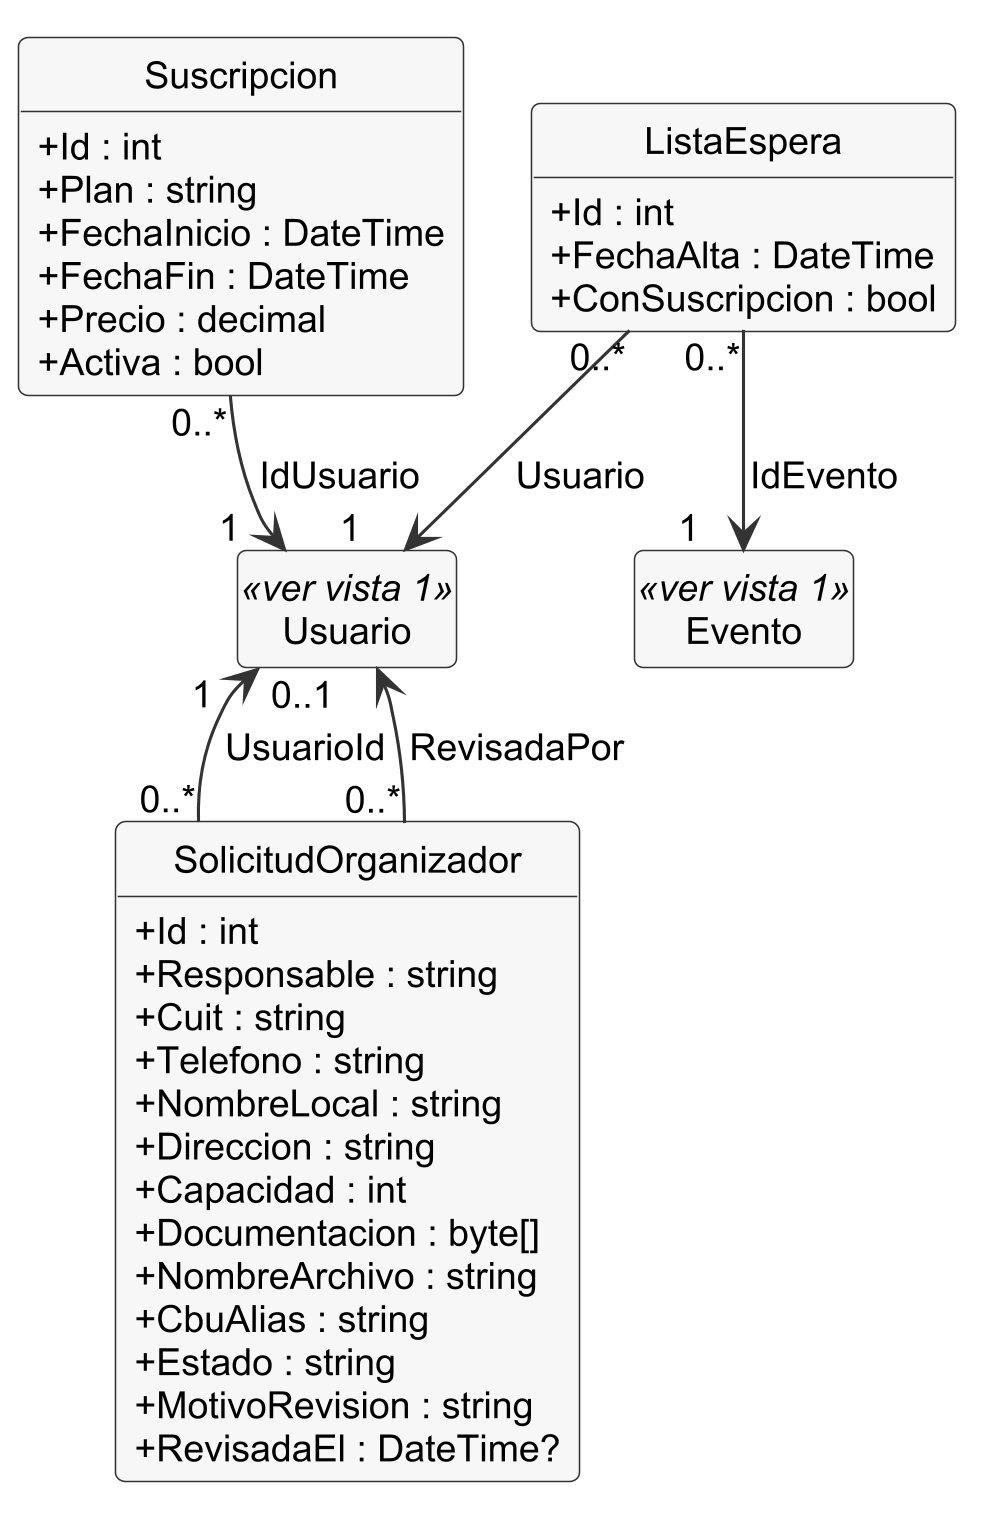

The diagram above was rendered by PlantUML. Its source (embedded in the PNG):
@startuml clases-1b-dominio-cuenta
skinparamlocked dpi 300
!include _estilo.iuml
skinparam nodesep 22
skinparam ranksep 32
hide empty members
' Diagrama de clases, vista 1b de 8: entidades de la cuenta del usuario (proyecto Entidades):
' suscripción, inscripción en la lista de espera y solicitud para ser Organizador.
' Usuario y Evento están completos en la vista 1: acá solo su nombre.
' Fuente: Entidade/*.cs. Las propiedades IdX que implementan una asociación no se repiten
' como atributo: la asociación ya las representa (regla R1).

class Usuario <<ver vista 1>>
class Evento <<ver vista 1>>
class Suscripcion {
  + Id : int
  + Plan : string
  + FechaInicio : DateTime
  + FechaFin : DateTime
  + Precio : decimal
  + Activa : bool
}
class ListaEspera {
  + Id : int
  + FechaAlta : DateTime
  + ConSuscripcion : bool
}
class SolicitudOrganizador {
  + Id : int
  + Responsable : string
  + Cuit : string
  + Telefono : string
  + NombreLocal : string
  + Direccion : string
  + Capacidad : int
  + Documentacion : byte[]
  + NombreArchivo : string
  + CbuAlias : string
  + Estado : string
  + MotivoRevision : string
  + RevisadaEl : DateTime?
}

Suscripcion "0..*" --> "1$_" Usuario : IdUsuario
ListaEspera "0..*" --> "1$_" Evento : IdEvento
ListaEspera "0..*" --> "1$_" Usuario : Usuario
SolicitudOrganizador "0..*" -up-> "1$_" Usuario : UsuarioId
SolicitudOrganizador "0..*" -up-> "0..1$_" Usuario : RevisadaPor
@enduml